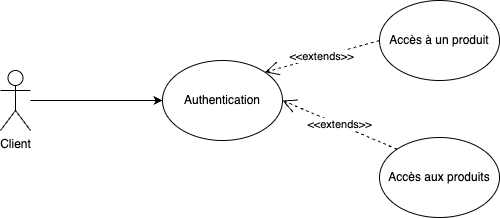

The diagram above was exported from draw.io. Its source (the exported page's mxGraphModel, read from the mxfile embedded in the PNG):
<mxGraphModel dx="832" dy="590" grid="0" gridSize="10" guides="1" tooltips="1" connect="1" arrows="1" fold="1" page="1" pageScale="1" pageWidth="1169" pageHeight="827" math="0" shadow="0">
  <root>
    <mxCell id="0" />
    <mxCell id="1" parent="0" />
    <mxCell id="yNCqz8qSuF5hWbnfJVA9-1" style="edgeStyle=orthogonalEdgeStyle;rounded=0;orthogonalLoop=1;jettySize=auto;html=1;entryX=0;entryY=0.5;entryDx=0;entryDy=0;" parent="1" source="HvT7MBAgIxnBSk8ZLgka-1" target="HvT7MBAgIxnBSk8ZLgka-4" edge="1">
      <mxGeometry relative="1" as="geometry" />
    </mxCell>
    <mxCell id="HvT7MBAgIxnBSk8ZLgka-1" value="Client" style="shape=umlActor;verticalLabelPosition=bottom;verticalAlign=top;html=1;outlineConnect=0;" parent="1" vertex="1">
      <mxGeometry x="79" y="326" width="30" height="60" as="geometry" />
    </mxCell>
    <mxCell id="HvT7MBAgIxnBSk8ZLgka-2" value="Accès aux produits" style="ellipse;whiteSpace=wrap;html=1;" parent="1" vertex="1">
      <mxGeometry x="458" y="393" width="120" height="80" as="geometry" />
    </mxCell>
    <mxCell id="HvT7MBAgIxnBSk8ZLgka-3" value="Accès à un produit" style="ellipse;whiteSpace=wrap;html=1;" parent="1" vertex="1">
      <mxGeometry x="458" y="256" width="120" height="80" as="geometry" />
    </mxCell>
    <mxCell id="HvT7MBAgIxnBSk8ZLgka-4" value="Authentication" style="ellipse;whiteSpace=wrap;html=1;" parent="1" vertex="1">
      <mxGeometry x="241" y="316" width="120" height="80" as="geometry" />
    </mxCell>
    <mxCell id="DZvUCLoDeFnpsuL8WkaZ-10" value="&amp;lt;&amp;lt;extends&amp;gt;&amp;gt;" style="endArrow=open;endSize=12;dashed=1;html=1;rounded=0;entryX=1;entryY=0.5;entryDx=0;entryDy=0;exitX=0;exitY=0;exitDx=0;exitDy=0;" parent="1" source="HvT7MBAgIxnBSk8ZLgka-2" target="HvT7MBAgIxnBSk8ZLgka-4" edge="1">
      <mxGeometry x="0.0062" width="160" relative="1" as="geometry">
        <mxPoint x="352" y="455" as="sourcePoint" />
        <mxPoint x="801" y="331" as="targetPoint" />
        <mxPoint as="offset" />
      </mxGeometry>
    </mxCell>
    <mxCell id="yNCqz8qSuF5hWbnfJVA9-2" value="&amp;lt;&amp;lt;extends&amp;gt;&amp;gt;" style="endArrow=open;endSize=12;dashed=1;html=1;rounded=0;exitX=0;exitY=0.5;exitDx=0;exitDy=0;entryX=1;entryY=0;entryDx=0;entryDy=0;" parent="1" source="HvT7MBAgIxnBSk8ZLgka-3" target="HvT7MBAgIxnBSk8ZLgka-4" edge="1">
      <mxGeometry x="0.0062" width="160" relative="1" as="geometry">
        <mxPoint x="353" y="394" as="sourcePoint" />
        <mxPoint x="343" y="236" as="targetPoint" />
        <mxPoint as="offset" />
      </mxGeometry>
    </mxCell>
  </root>
</mxGraphModel>